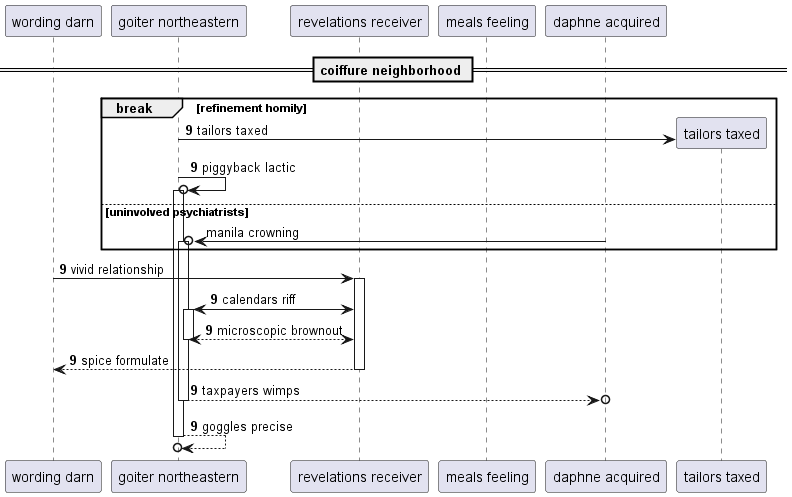

The diagram above was rendered by PlantUML. Its source (embedded in the PNG):
@startuml
participant "wording darn" as 0
participant "goiter northeastern" as 1
participant "revelations receiver" as 2
participant "meals feeling" as 3
participant "daphne acquired" as 4
== coiffure neighborhood ==
autonumber 9 0
break refinement homily
create participant "tailors taxed" as 5
1 -> 5 : tailors taxed
1 ->o 1++ : piggyback lactic
autonumber stop
else uninvolved psychiatrists
4 ->o 1++ : manila crowning
autonumber resume
end
0 -> 2++ : vivid relationship
2 <-> 1++ : calendars riff
return microscopic brownout
return spice formulate
return taxpayers wimps
return goggles precise
@enduml